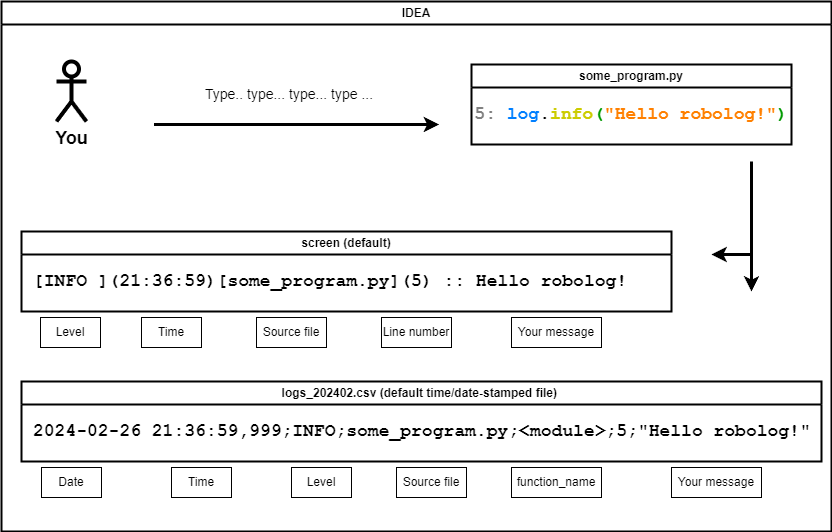

The diagram above was exported from draw.io. Its source (the exported page's mxGraphModel, read from the mxfile embedded in the PNG):
<mxGraphModel dx="1434" dy="884" grid="1" gridSize="10" guides="1" tooltips="1" connect="1" arrows="1" fold="1" page="1" pageScale="1" pageWidth="850" pageHeight="1100" math="0" shadow="0">
  <root>
    <mxCell id="0" />
    <mxCell id="1" parent="0" />
    <mxCell id="Zf-Fc3w0hGQmg3qSnWJN-1" value="IDEA" style="swimlane;whiteSpace=wrap;html=1;strokeWidth=2;" vertex="1" parent="1">
      <mxGeometry x="10" y="20" width="830" height="530" as="geometry" />
    </mxCell>
    <mxCell id="Zf-Fc3w0hGQmg3qSnWJN-2" value="&lt;font style=&quot;font-size: 18px;&quot;&gt;&lt;b&gt;You&lt;/b&gt;&lt;/font&gt;" style="shape=umlActor;verticalLabelPosition=bottom;verticalAlign=top;html=1;outlineConnect=0;strokeWidth=4;" vertex="1" parent="Zf-Fc3w0hGQmg3qSnWJN-1">
      <mxGeometry x="55" y="60" width="30" height="60" as="geometry" />
    </mxCell>
    <mxCell id="Zf-Fc3w0hGQmg3qSnWJN-17" value="screen (default)" style="swimlane;whiteSpace=wrap;html=1;strokeWidth=2;" vertex="1" parent="Zf-Fc3w0hGQmg3qSnWJN-1">
      <mxGeometry x="20" y="230" width="650" height="80" as="geometry" />
    </mxCell>
    <mxCell id="Zf-Fc3w0hGQmg3qSnWJN-18" value="&lt;font size=&quot;1&quot; face=&quot;Courier New&quot;&gt;&lt;b style=&quot;font-size: 18px;&quot;&gt;[INFO ](21:36:59)[some_program.py](5) :: Hello robolog!&lt;/b&gt;&lt;/font&gt;" style="text;html=1;align=left;verticalAlign=middle;whiteSpace=wrap;rounded=0;" vertex="1" parent="Zf-Fc3w0hGQmg3qSnWJN-17">
      <mxGeometry x="10" y="35" width="660" height="30" as="geometry" />
    </mxCell>
    <mxCell id="Zf-Fc3w0hGQmg3qSnWJN-20" value="logs_202402.csv (default time/date-stamped file)&amp;nbsp;" style="swimlane;whiteSpace=wrap;html=1;strokeWidth=2;" vertex="1" parent="Zf-Fc3w0hGQmg3qSnWJN-1">
      <mxGeometry x="20" y="380" width="800" height="80" as="geometry" />
    </mxCell>
    <mxCell id="Zf-Fc3w0hGQmg3qSnWJN-21" value="&lt;font size=&quot;1&quot; face=&quot;Courier New&quot;&gt;&lt;b style=&quot;font-size: 18px;&quot;&gt;2024-02-26 21:36:59,999;INFO;some_program.py;&amp;lt;module&amp;gt;;5;&quot;Hello robolog!&quot;&lt;/b&gt;&lt;/font&gt;" style="text;html=1;align=left;verticalAlign=middle;whiteSpace=wrap;rounded=0;" vertex="1" parent="Zf-Fc3w0hGQmg3qSnWJN-20">
      <mxGeometry x="10" y="35" width="790" height="30" as="geometry" />
    </mxCell>
    <mxCell id="Zf-Fc3w0hGQmg3qSnWJN-24" value="" style="endArrow=none;html=1;rounded=0;strokeWidth=3;startArrow=classic;startFill=1;endFill=0;" edge="1" parent="Zf-Fc3w0hGQmg3qSnWJN-1">
      <mxGeometry width="50" height="50" relative="1" as="geometry">
        <mxPoint x="437.5" y="123" as="sourcePoint" />
        <mxPoint x="152.5" y="123" as="targetPoint" />
      </mxGeometry>
    </mxCell>
    <mxCell id="Zf-Fc3w0hGQmg3qSnWJN-25" value="&lt;font style=&quot;font-size: 14px;&quot;&gt;Type.. type... type... type ...&amp;nbsp;&lt;/font&gt;" style="text;html=1;align=center;verticalAlign=middle;whiteSpace=wrap;rounded=0;strokeWidth=9;" vertex="1" parent="Zf-Fc3w0hGQmg3qSnWJN-1">
      <mxGeometry x="200" y="78" width="180" height="30" as="geometry" />
    </mxCell>
    <mxCell id="Zf-Fc3w0hGQmg3qSnWJN-29" value="Level" style="rounded=0;whiteSpace=wrap;html=1;" vertex="1" parent="Zf-Fc3w0hGQmg3qSnWJN-1">
      <mxGeometry x="39" y="316" width="60" height="30" as="geometry" />
    </mxCell>
    <mxCell id="Zf-Fc3w0hGQmg3qSnWJN-30" value="Time" style="rounded=0;whiteSpace=wrap;html=1;" vertex="1" parent="Zf-Fc3w0hGQmg3qSnWJN-1">
      <mxGeometry x="140" y="316" width="60" height="30" as="geometry" />
    </mxCell>
    <mxCell id="Zf-Fc3w0hGQmg3qSnWJN-31" value="Source file" style="rounded=0;whiteSpace=wrap;html=1;" vertex="1" parent="Zf-Fc3w0hGQmg3qSnWJN-1">
      <mxGeometry x="255" y="316" width="70" height="30" as="geometry" />
    </mxCell>
    <mxCell id="Zf-Fc3w0hGQmg3qSnWJN-32" value="Line number" style="rounded=0;whiteSpace=wrap;html=1;" vertex="1" parent="Zf-Fc3w0hGQmg3qSnWJN-1">
      <mxGeometry x="380" y="316" width="70" height="30" as="geometry" />
    </mxCell>
    <mxCell id="Zf-Fc3w0hGQmg3qSnWJN-33" value="Your message" style="rounded=0;whiteSpace=wrap;html=1;" vertex="1" parent="Zf-Fc3w0hGQmg3qSnWJN-1">
      <mxGeometry x="510" y="316" width="90" height="30" as="geometry" />
    </mxCell>
    <mxCell id="Zf-Fc3w0hGQmg3qSnWJN-28" value="Date" style="rounded=0;whiteSpace=wrap;html=1;" vertex="1" parent="Zf-Fc3w0hGQmg3qSnWJN-1">
      <mxGeometry x="40" y="466" width="60" height="30" as="geometry" />
    </mxCell>
    <mxCell id="Zf-Fc3w0hGQmg3qSnWJN-34" value="Time" style="rounded=0;whiteSpace=wrap;html=1;" vertex="1" parent="Zf-Fc3w0hGQmg3qSnWJN-1">
      <mxGeometry x="170" y="466" width="60" height="30" as="geometry" />
    </mxCell>
    <mxCell id="Zf-Fc3w0hGQmg3qSnWJN-35" value="Level" style="rounded=0;whiteSpace=wrap;html=1;" vertex="1" parent="Zf-Fc3w0hGQmg3qSnWJN-1">
      <mxGeometry x="290" y="466" width="60" height="30" as="geometry" />
    </mxCell>
    <mxCell id="Zf-Fc3w0hGQmg3qSnWJN-36" value="Source file" style="rounded=0;whiteSpace=wrap;html=1;" vertex="1" parent="Zf-Fc3w0hGQmg3qSnWJN-1">
      <mxGeometry x="395" y="466" width="70" height="30" as="geometry" />
    </mxCell>
    <mxCell id="Zf-Fc3w0hGQmg3qSnWJN-37" value="function_name" style="rounded=0;whiteSpace=wrap;html=1;" vertex="1" parent="Zf-Fc3w0hGQmg3qSnWJN-1">
      <mxGeometry x="510" y="466" width="90" height="30" as="geometry" />
    </mxCell>
    <mxCell id="Zf-Fc3w0hGQmg3qSnWJN-38" value="Your message" style="rounded=0;whiteSpace=wrap;html=1;" vertex="1" parent="Zf-Fc3w0hGQmg3qSnWJN-1">
      <mxGeometry x="670" y="466" width="90" height="30" as="geometry" />
    </mxCell>
    <mxCell id="Zf-Fc3w0hGQmg3qSnWJN-9" value="some_program.py" style="swimlane;whiteSpace=wrap;html=1;strokeWidth=2;" vertex="1" parent="Zf-Fc3w0hGQmg3qSnWJN-1">
      <mxGeometry x="470" y="63" width="320" height="80" as="geometry" />
    </mxCell>
    <mxCell id="Zf-Fc3w0hGQmg3qSnWJN-14" value="&lt;font style=&quot;font-size: 18px;&quot; face=&quot;Courier New&quot;&gt;&lt;b style=&quot;background-color: rgb(255, 255, 255);&quot;&gt;&lt;font style=&quot;&quot; color=&quot;#808080&quot;&gt;5:&lt;/font&gt; &lt;font style=&quot;&quot; color=&quot;#007fff&quot;&gt;log&lt;/font&gt;.&lt;font color=&quot;#cccc00&quot; style=&quot;font-size: 18px;&quot;&gt;info&lt;/font&gt;&lt;font style=&quot;font-size: 18px;&quot; color=&quot;#009900&quot;&gt;(&lt;/font&gt;&lt;font style=&quot;&quot; color=&quot;#ff8000&quot;&gt;&quot;&lt;font style=&quot;font-size: 18px;&quot;&gt;Hello robolog!&lt;/font&gt;&quot;&lt;/font&gt;&lt;font style=&quot;font-size: 18px;&quot; color=&quot;#009900&quot;&gt;)&lt;/font&gt;&lt;/b&gt;&lt;/font&gt;" style="text;html=1;align=center;verticalAlign=middle;whiteSpace=wrap;rounded=0;" vertex="1" parent="Zf-Fc3w0hGQmg3qSnWJN-9">
      <mxGeometry y="35" width="320" height="30" as="geometry" />
    </mxCell>
    <mxCell id="Zf-Fc3w0hGQmg3qSnWJN-42" value="" style="endArrow=none;html=1;rounded=0;strokeWidth=3;" edge="1" parent="1">
      <mxGeometry width="50" height="50" relative="1" as="geometry">
        <mxPoint x="760" y="274" as="sourcePoint" />
        <mxPoint x="760" y="180" as="targetPoint" />
      </mxGeometry>
    </mxCell>
    <mxCell id="Zf-Fc3w0hGQmg3qSnWJN-43" value="" style="endArrow=classic;html=1;rounded=0;strokeWidth=3;" edge="1" parent="1">
      <mxGeometry width="50" height="50" relative="1" as="geometry">
        <mxPoint x="760" y="273" as="sourcePoint" />
        <mxPoint x="720" y="273" as="targetPoint" />
      </mxGeometry>
    </mxCell>
    <mxCell id="Zf-Fc3w0hGQmg3qSnWJN-44" value="" style="endArrow=classic;html=1;rounded=0;strokeWidth=3;" edge="1" parent="1">
      <mxGeometry width="50" height="50" relative="1" as="geometry">
        <mxPoint x="760" y="270" as="sourcePoint" />
        <mxPoint x="760" y="310" as="targetPoint" />
      </mxGeometry>
    </mxCell>
  </root>
</mxGraphModel>